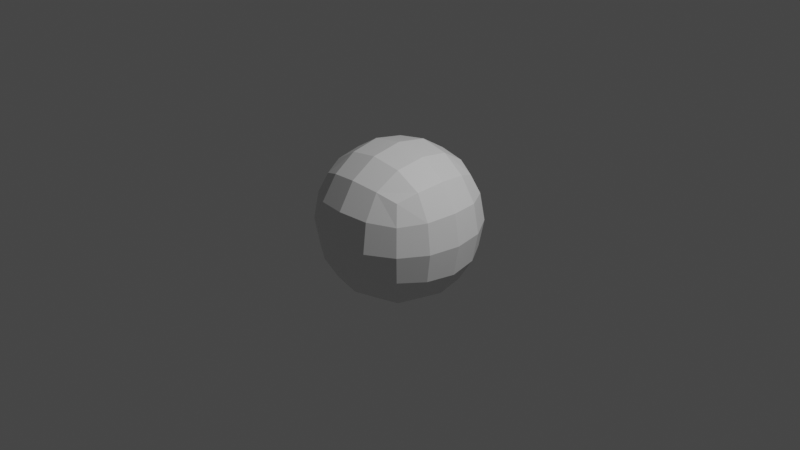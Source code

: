 # Source: Ball.blend  (saved by Blender 2.92.15; exported with 4.5.12 LTS)
import bpy
from mathutils import Matrix  # noqa: F401  (used for matrix-valued properties, if any)

bpy.ops.wm.read_factory_settings(use_empty=True)
scene = bpy.context.scene
scene.name = 'Scene'

# ---- collections
col_collection = bpy.data.collections.new('Collection'); scene.collection.children.link(col_collection)

# ---- materials (node trees are filled in below, after node groups)
mat_material = bpy.data.materials.new('Material')
mat_material.alpha_threshold = 0.0
mat_material.use_transparent_shadow = False
mat_material.line_color = (0.0, 0.0, 0.0, 1.0)

# ---- material node trees
mat_material.use_nodes = True; mat_material.node_tree.nodes.clear()
_N = mat_material.node_tree.nodes; _L = mat_material.node_tree.links
n0 = _N.new('ShaderNodeOutputMaterial'); n0.name = 'Material Output'; n0.location = (300, 300)
n1 = _N.new('ShaderNodeBsdfPrincipled'); n1.name = 'Principled BSDF'; n1.location = (10, 300)
n1.distribution = 'GGX'
n1.subsurface_method = 'BURLEY'
n1.inputs[2].default_value = 0.4
n1.inputs[3].default_value = 1.45
n1.inputs[27].default_value = (0.0, 0.0, 0.0, 1.0)
n1.inputs[28].default_value = 1.0
_L.new(n1.outputs[0], n0.inputs[0])
n0.is_active_output = True

# ---- world
world_world = bpy.data.worlds.new('World'); scene.world = world_world
world_world.use_nodes = True; world_world.node_tree.nodes.clear()
_N = world_world.node_tree.nodes; _L = world_world.node_tree.links
n0 = _N.new('ShaderNodeOutputWorld'); n0.name = 'World Output'; n0.location = (300, 300)
n1 = _N.new('ShaderNodeBackground'); n1.name = 'Background'; n1.location = (10, 300)
n1.inputs[0].default_value = (0.05088, 0.05088, 0.05088, 1.0)
_L.new(n1.outputs[0], n0.inputs[0])
n0.is_active_output = True
world_world.color = (0.05088, 0.05088, 0.05088)
world_world.use_sun_shadow = False
world_world.sun_shadow_jitter_overblur = 0.0

# ---- cameras
cam_camera = bpy.data.cameras.new('Camera')
cam_camera.clip_end = 100.0
cam_camera.ortho_scale = 7.314

# ---- lights
light_light = bpy.data.lights.new('Light', 'POINT')
light_light.transmission_factor = 0.0
light_light.energy = 1000.0
light_light.shadow_soft_size = 0.1
light_light.shadow_maximum_resolution = 0.006
light_light.use_absolute_resolution = True

# ---- meshes
me_cube = bpy.data.meshes.new('Cube')
me_cube.from_pydata([(1.0, 1.0, 1.0), (1.0, 1.0, -1.0), (1.0, -1.0, 1.0), (1.0, -1.0, -1.0), (-1.0, 1.0, 1.0), (-1.0, 1.0, -1.0), (-1.0, -1.0, 1.0), (-1.0, -1.0, -1.0)], [], [(0, 4, 6, 2), (3, 2, 6, 7), (7, 6, 4, 5), (5, 1, 3, 7), (1, 0, 2, 3), (5, 4, 0, 1)])
_uv = me_cube.uv_layers.new(name='UVMap')
_uv.uv.foreach_set('vector', [0.625, 0.5, 0.875, 0.5, 0.875, 0.75, 0.625, 0.75, 0.375, 0.75, 0.625, 0.75, 0.625, 1.0, 0.375, 1.0, 0.375, 0.0, 0.625, 0.0, 0.625, 0.25, 0.375, 0.25, 0.125, 0.5, 0.375, 0.5, 0.375, 0.75, 0.125, 0.75, 0.375, 0.5, 0.625, 0.5, 0.625, 0.75, 0.375, 0.75, 0.375, 0.25, 0.625, 0.25, 0.625, 0.5, 0.375, 0.5])
me_cube.materials.append(mat_material)
me_cube.use_remesh_preserve_volume = False
me_cube.use_remesh_preserve_attributes = False
me_cube.use_mirror_vertex_groups = False
me_cube.update()

# ---- objects
ob_cube = bpy.data.objects.new('Cube', me_cube)
ob_light = bpy.data.objects.new('Light', light_light)
ob_camera = bpy.data.objects.new('Camera', cam_camera)

# ---- transforms, parenting, visibility, modifiers, constraints
ob_cube.location = (0.0, 0.0, 0.0)
ob_cube.lock_rotations_4d = False
ob_cube.empty_display_type = 'ARROWS'
ob_cube.lineart.crease_threshold = 0.0
_m = ob_cube.modifiers.new('Subdivision', 'SUBSURF')
_m.uv_smooth = 'PRESERVE_CORNERS'
_m.levels = 2
ob_light.location = (4.076, 1.005, 5.904)
ob_light.rotation_euler = (0.6503, 0.05522, 1.866)
ob_light.lock_rotations_4d = False
ob_light.empty_display_type = 'ARROWS'
ob_light.color = (0.0, 0.0, 0.0, 0.0)
ob_light.lineart.crease_threshold = 0.0
ob_camera.location = (7.359, -6.926, 4.958)
ob_camera.rotation_euler = (1.109, 0.0, 0.8149)
ob_camera.lock_rotations_4d = False
ob_camera.empty_display_type = 'ARROWS'
ob_camera.color = (0.0, 0.0, 0.0, 0.0)
ob_camera.display_type = 'WIRE'
ob_camera.lineart.crease_threshold = 0.0

# ---- collection membership
col_collection.objects.link(ob_cube)
col_collection.objects.link(ob_light)
col_collection.objects.link(ob_camera)

# ---- scene / render settings (as saved in the file)
scene.camera = ob_camera
scene.frame_start = 1; scene.frame_end = 250; scene.frame_set(1)
scene.render.engine = 'BLENDER_EEVEE_NEXT'
scene.cycles.use_denoising = False
scene.cycles.samples = 128
scene.cycles.sampling_pattern = 'TABULATED_SOBOL'
scene.cycles.use_adaptive_sampling = False
scene.cycles.use_light_tree = False
scene.view_settings.view_transform = 'Filmic'
bpy.context.view_layer.update()
